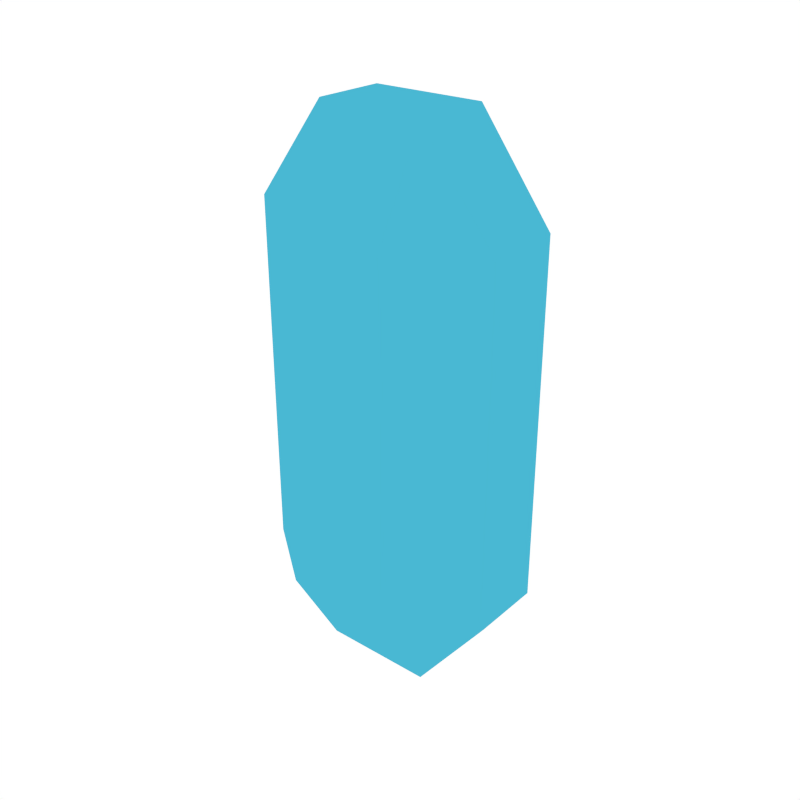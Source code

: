 # Source: Gem_Blue.blend  (saved by Blender 2.79.0; exported with 4.5.12 LTS)
import bpy
from mathutils import Matrix  # noqa: F401  (used for matrix-valued properties, if any)

bpy.ops.wm.read_factory_settings(use_empty=True)
scene = bpy.context.scene
scene.name = 'Scene'

# ---- collections
col_collection_1 = bpy.data.collections.new('Collection 1'); scene.collection.children.link(col_collection_1)

# ---- materials (node trees are filled in below, after node groups)
mat_gem_blue = bpy.data.materials.new('Gem_Blue')
mat_gem_blue.alpha_threshold = 0.0
mat_gem_blue.diffuse_color = (0.06661, 0.478, 0.65, 1.0)
mat_gem_blue.roughness = 0.5

# ---- material node trees

# ---- world
world_world = bpy.data.worlds.new('World'); scene.world = world_world
world_world.color = (1.0, 1.0, 1.0)
world_world.use_sun_shadow = False
world_world.sun_shadow_jitter_overblur = 0.0
world_world.cycles.sampling_method = 'NONE'
world_world.cycles.sample_map_resolution = 256

# ---- meshes
me_cube_280 = bpy.data.meshes.new('Cube.280')
me_cube_280.from_pydata([(-0.2151, -0.1379, -1.055), (-0.2151, -0.3485, -0.6877), (-0.4931, -0.1379, -0.6877), (-0.2151, -0.3485, 0.6877), (-0.2151, -0.1379, 1.055), (-0.4931, -0.1379, 0.6877), (-0.2151, 0.1379, -1.055), (-0.4931, 0.1379, -0.6877), (-0.2151, 0.3485, -0.6877), (-0.2151, 0.1379, 1.055), (-0.2151, 0.3485, 0.6877), (-0.4931, 0.1379, 0.6877), (0.2151, -0.1379, -1.055), (0.4931, -0.1379, -0.6877), (0.2151, -0.3485, -0.6877), (0.2151, -0.1379, 1.055), (0.2151, -0.3485, 0.6877), (0.4931, -0.1379, 0.6877), (0.2151, 0.1379, -1.055), (0.2151, 0.3485, -0.6877), (0.4931, 0.1379, -0.6877), (0.2151, 0.1379, 1.055), (0.4931, 0.1379, 0.6877), (0.2151, 0.3485, 0.6877)], [], [(14, 16, 3, 1), (20, 22, 17, 13), (21, 9, 4, 15), (2, 5, 11, 7), (8, 10, 23, 19), (0, 1, 2), (3, 4, 5), (6, 7, 8), (9, 10, 11), (12, 13, 14), (15, 16, 17), (18, 19, 20), (21, 22, 23), (6, 0, 2, 7), (1, 3, 5, 2), (4, 9, 11, 5), (10, 8, 7, 11), (18, 6, 8, 19), (9, 21, 23, 10), (22, 20, 19, 23), (12, 18, 20, 13), (21, 15, 17, 22), (16, 14, 13, 17), (0, 12, 14, 1), (15, 4, 3, 16), (6, 18, 12, 0)])
me_cube_280.materials.append(mat_gem_blue)
me_cube_280.use_remesh_preserve_volume = False
me_cube_280.use_remesh_preserve_attributes = False
me_cube_280.use_mirror_vertex_groups = False
me_cube_280.update()

# ---- objects
ob_gem_blue = bpy.data.objects.new('Gem_Blue', me_cube_280)

# ---- transforms, parenting, visibility, modifiers, constraints
ob_gem_blue.location = (0.0, 0.0, 0.0)
ob_gem_blue.lineart.crease_threshold = 0.0

# ---- collection membership
col_collection_1.objects.link(ob_gem_blue)

# ---- scene / render settings (as saved in the file)
scene.frame_start = 1; scene.frame_end = 250; scene.frame_set(0)
scene.render.engine = 'CYCLES'
scene.render.resolution_x = 1000
scene.render.resolution_y = 1000
scene.render.dither_intensity = 0.0
scene.cycles.samples = 200
scene.cycles.sampling_pattern = 'TABULATED_SOBOL'
scene.cycles.light_sampling_threshold = 0.0
scene.cycles.use_adaptive_sampling = False
scene.cycles.use_light_tree = False
scene.cycles.caustics_reflective = False
scene.cycles.caustics_refractive = False
scene.cycles.blur_glossy = 0.0
scene.cycles.max_bounces = 2
scene.cycles.pixel_filter_type = 'GAUSSIAN'
scene.cycles.sample_clamp_indirect = 0.0
scene.view_settings.view_transform = 'Standard'
bpy.context.view_layer.update()

# ---- added for rendering (the .blend has no active camera): camera
cam_auto = bpy.data.cameras.new('AutoCamera')
cam_auto.lens = 50.0
cam_auto.sensor_width = 36.0
cam_auto.clip_end = 1000.0
ob_auto_camera = bpy.data.objects.new('AutoCamera', cam_auto)
scene.collection.objects.link(ob_auto_camera)
ob_auto_camera.location = (2.24882, -2.69858, 1.79906)
ob_auto_camera.rotation_euler = (1.09748, -7.21219e-08, 0.694738)
scene.camera = ob_auto_camera
bpy.context.view_layer.update()
